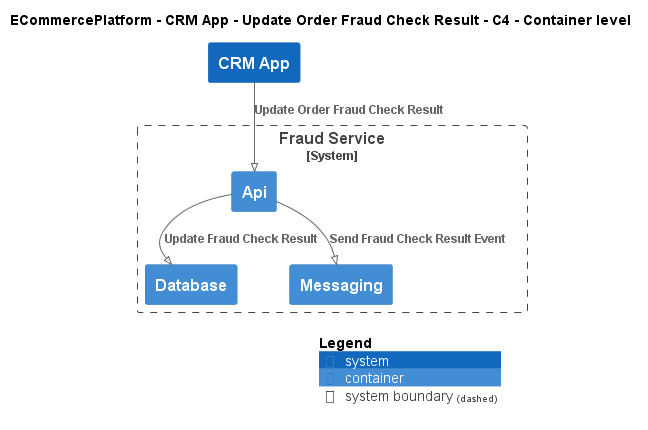

The diagram above was rendered by PlantUML. Its source (embedded in the PNG):
@startuml
!pragma layout smetana
!include ..\..\..\..\..\.c4s\C4_Container.puml

AddElementTag("c4interflow:lifecycle:new", $bgColor=green, $fontColor=#ffffff, $borderColor=green, $shadowing="False")
AddElementTag("c4interflow:lifecycle:changed", $bgColor=orange, $fontColor=#ffffff, $borderColor=orange, $shadowing="False")
AddElementTag("c4interflow:lifecycle:removed", $bgColor=red, $fontColor=#ffffff, $borderColor=red, $shadowing="False")

AddRelTag("c4interflow:lifecycle:new", $textColor=green, $lineColor=green)
AddRelTag("c4interflow:lifecycle:changed", $textColor=orange, $lineColor=orange)
AddRelTag("c4interflow:lifecycle:removed", $textColor=red, $lineColor=red)

SHOW_PERSON_PORTRAIT()
LAYOUT_TOP_DOWN()

skinparam linetype polyline

title ECommercePlatform - CRM App - Update Order Fraud Check Result - C4 - Container level

System(ECommercePlatform.SoftwareSystems.CRMApp, "CRM App", "")

System_Boundary(ECommercePlatform.SoftwareSystems.FraudService, "Fraud Service") {
    Container(ECommercePlatform.SoftwareSystems.FraudService.Containers.Api, "Api", "", "")
    Container(ECommercePlatform.SoftwareSystems.FraudService.Containers.Database, "Database", "", "")
    Container(ECommercePlatform.SoftwareSystems.FraudService.Containers.Messaging, "Messaging", "", "")
}

Rel(ECommercePlatform.SoftwareSystems.CRMApp, ECommercePlatform.SoftwareSystems.FraudService.Containers.Api, "Update Order Fraud Check Result")
Rel(ECommercePlatform.SoftwareSystems.FraudService.Containers.Api, ECommercePlatform.SoftwareSystems.FraudService.Containers.Database, "Update Fraud Check Result")
Rel(ECommercePlatform.SoftwareSystems.FraudService.Containers.Api, ECommercePlatform.SoftwareSystems.FraudService.Containers.Messaging, "Send Fraud Check Result Event")


SHOW_LEGEND()
@enduml